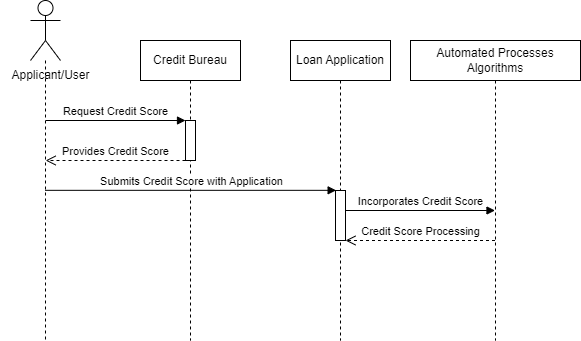

The diagram above was exported from draw.io. Its source (the exported page's mxGraphModel, read from the mxfile embedded in the PNG):
<mxGraphModel dx="579" dy="617" grid="1" gridSize="10" guides="1" tooltips="1" connect="1" arrows="1" fold="1" page="1" pageScale="1" pageWidth="850" pageHeight="1100" math="0" shadow="0">
  <root>
    <mxCell id="0" />
    <mxCell id="1" parent="0" />
    <mxCell id="PDa3_7ziyeZcxNf52g41-1" value="" style="shape=umlLifeline;perimeter=lifelinePerimeter;whiteSpace=wrap;html=1;container=1;dropTarget=0;collapsible=0;recursiveResize=0;outlineConnect=0;portConstraint=eastwest;newEdgeStyle={&quot;curved&quot;:0,&quot;rounded&quot;:0};participant=umlActor;size=60;" vertex="1" parent="1">
      <mxGeometry x="90" y="40" width="30" height="340" as="geometry" />
    </mxCell>
    <mxCell id="PDa3_7ziyeZcxNf52g41-2" value="Credit Bureau" style="shape=umlLifeline;perimeter=lifelinePerimeter;whiteSpace=wrap;html=1;container=1;dropTarget=0;collapsible=0;recursiveResize=0;outlineConnect=0;portConstraint=eastwest;newEdgeStyle={&quot;curved&quot;:0,&quot;rounded&quot;:0};" vertex="1" parent="1">
      <mxGeometry x="200" y="80" width="100" height="300" as="geometry" />
    </mxCell>
    <mxCell id="PDa3_7ziyeZcxNf52g41-6" value="" style="html=1;points=[[0,0,0,0,5],[0,1,0,0,-5],[1,0,0,0,5],[1,1,0,0,-5]];perimeter=orthogonalPerimeter;outlineConnect=0;targetShapes=umlLifeline;portConstraint=eastwest;newEdgeStyle={&quot;curved&quot;:0,&quot;rounded&quot;:0};" vertex="1" parent="PDa3_7ziyeZcxNf52g41-2">
      <mxGeometry x="45" y="80" width="10" height="40" as="geometry" />
    </mxCell>
    <mxCell id="PDa3_7ziyeZcxNf52g41-3" value="Loan Application" style="shape=umlLifeline;perimeter=lifelinePerimeter;whiteSpace=wrap;html=1;container=1;dropTarget=0;collapsible=0;recursiveResize=0;outlineConnect=0;portConstraint=eastwest;newEdgeStyle={&quot;curved&quot;:0,&quot;rounded&quot;:0};" vertex="1" parent="1">
      <mxGeometry x="350" y="80" width="100" height="300" as="geometry" />
    </mxCell>
    <mxCell id="PDa3_7ziyeZcxNf52g41-9" value="" style="html=1;points=[[0,0,0,0,5],[0,1,0,0,-5],[1,0,0,0,5],[1,1,0,0,-5]];perimeter=orthogonalPerimeter;outlineConnect=0;targetShapes=umlLifeline;portConstraint=eastwest;newEdgeStyle={&quot;curved&quot;:0,&quot;rounded&quot;:0};" vertex="1" parent="PDa3_7ziyeZcxNf52g41-3">
      <mxGeometry x="45" y="150" width="10" height="50" as="geometry" />
    </mxCell>
    <mxCell id="PDa3_7ziyeZcxNf52g41-4" value="Automated Processes Algorithms" style="shape=umlLifeline;perimeter=lifelinePerimeter;whiteSpace=wrap;html=1;container=1;dropTarget=0;collapsible=0;recursiveResize=0;outlineConnect=0;portConstraint=eastwest;newEdgeStyle={&quot;curved&quot;:0,&quot;rounded&quot;:0};" vertex="1" parent="1">
      <mxGeometry x="470" y="80" width="170" height="300" as="geometry" />
    </mxCell>
    <mxCell id="PDa3_7ziyeZcxNf52g41-5" value="Applicant/User" style="text;html=1;align=center;verticalAlign=middle;resizable=0;points=[];autosize=1;strokeColor=none;fillColor=none;" vertex="1" parent="1">
      <mxGeometry x="60" y="100" width="100" height="30" as="geometry" />
    </mxCell>
    <mxCell id="PDa3_7ziyeZcxNf52g41-7" value="Request Credit Score" style="html=1;verticalAlign=bottom;endArrow=block;curved=0;rounded=0;entryX=0;entryY=0;entryDx=0;entryDy=5;entryPerimeter=0;" edge="1" parent="1">
      <mxGeometry width="80" relative="1" as="geometry">
        <mxPoint x="105.12962962962962" y="160" as="sourcePoint" />
        <mxPoint x="245" y="160" as="targetPoint" />
      </mxGeometry>
    </mxCell>
    <mxCell id="PDa3_7ziyeZcxNf52g41-8" value="Provides Credit Score" style="html=1;verticalAlign=bottom;endArrow=open;dashed=1;endSize=8;curved=0;rounded=0;" edge="1" parent="1">
      <mxGeometry relative="1" as="geometry">
        <mxPoint x="245" y="200" as="sourcePoint" />
        <mxPoint x="105.12962962962962" y="200" as="targetPoint" />
      </mxGeometry>
    </mxCell>
    <mxCell id="PDa3_7ziyeZcxNf52g41-10" value="Submits Credit Score with Application" style="html=1;verticalAlign=bottom;endArrow=block;curved=0;rounded=0;" edge="1" parent="1" source="PDa3_7ziyeZcxNf52g41-1">
      <mxGeometry width="80" relative="1" as="geometry">
        <mxPoint x="110" y="229.83" as="sourcePoint" />
        <mxPoint x="395.63" y="229.83" as="targetPoint" />
      </mxGeometry>
    </mxCell>
    <mxCell id="PDa3_7ziyeZcxNf52g41-11" value="Incorporates Credit Score" style="html=1;verticalAlign=bottom;endArrow=block;curved=0;rounded=0;" edge="1" parent="1">
      <mxGeometry width="80" relative="1" as="geometry">
        <mxPoint x="405" y="250" as="sourcePoint" />
        <mxPoint x="554.5" y="250" as="targetPoint" />
      </mxGeometry>
    </mxCell>
    <mxCell id="PDa3_7ziyeZcxNf52g41-12" value="Credit Score Processing" style="html=1;verticalAlign=bottom;endArrow=open;dashed=1;endSize=8;curved=0;rounded=0;" edge="1" parent="1" source="PDa3_7ziyeZcxNf52g41-4" target="PDa3_7ziyeZcxNf52g41-9">
      <mxGeometry relative="1" as="geometry">
        <mxPoint x="530" y="280" as="sourcePoint" />
        <mxPoint x="450" y="280" as="targetPoint" />
        <Array as="points">
          <mxPoint x="440" y="280" />
        </Array>
      </mxGeometry>
    </mxCell>
  </root>
</mxGraphModel>